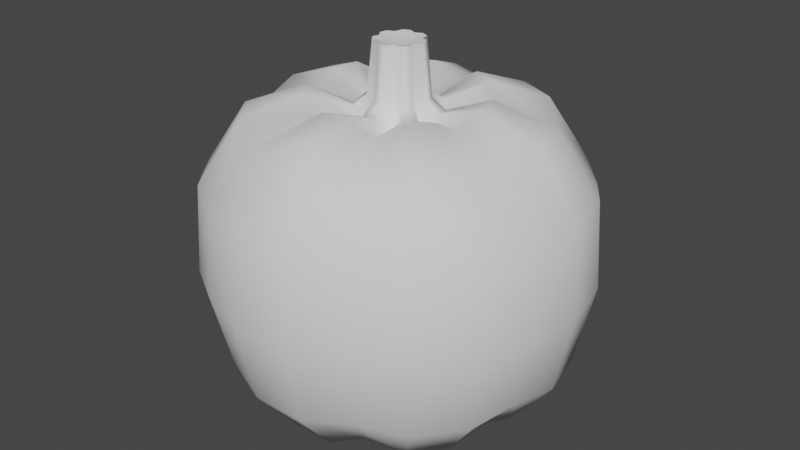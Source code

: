 # Source: pumpkin.blend  (saved by Blender 3.2.14; exported with 4.5.12 LTS)
import bpy
from mathutils import Matrix  # noqa: F401  (used for matrix-valued properties, if any)

bpy.ops.wm.read_factory_settings(use_empty=True)
scene = bpy.context.scene
scene.name = 'Scene'

# ---- collections
col_collection = bpy.data.collections.new('Collection'); scene.collection.children.link(col_collection)

# ---- world
world_world = bpy.data.worlds.new('World'); scene.world = world_world
world_world.use_nodes = True; world_world.node_tree.nodes.clear()
_N = world_world.node_tree.nodes; _L = world_world.node_tree.links
n0 = _N.new('ShaderNodeOutputWorld'); n0.name = 'World Output'; n0.location = (300, 300)
n1 = _N.new('ShaderNodeBackground'); n1.name = 'Background'; n1.location = (10, 300)
n1.inputs[0].default_value = (0.05088, 0.05088, 0.05088, 1.0)
_L.new(n1.outputs[0], n0.inputs[0])
n0.is_active_output = True
world_world.color = (0.05088, 0.05088, 0.05088)
world_world.use_sun_shadow = False
world_world.sun_shadow_jitter_overblur = 0.0

# ---- meshes
me_cylinder = bpy.data.meshes.new('Cylinder')
me_cylinder.from_pydata([(-3.429e-09, 0.6962, 0.1526), (-3.444e-09, 0.7797, 1.559), (0.5443, 0.4341, 0.1526), (0.6096, 0.4861, 1.559), (0.6788, -0.1549, 0.1526), (0.7601, -0.1735, 1.559), (0.3021, -0.6273, 0.1526), (0.3383, -0.7025, 1.559), (-0.3021, -0.6273, 0.1526), (-0.3383, -0.7025, 1.559), (-0.6788, -0.1549, 0.1526), (-0.7601, -0.1735, 1.559), (-0.5443, 0.4341, 0.1526), (-0.6096, 0.4861, 1.559), (-3.563e-09, 0.9264, 0.4091), (0.7243, 0.5776, 0.4091), (0.9032, -0.2061, 0.4091), (0.402, -0.8347, 0.4091), (-0.402, -0.8347, 0.4091), (-0.9032, -0.2061, 0.4091), (-0.7243, 0.5776, 0.4091), (-5.864e-11, 0.9961, 1.247), (0.7788, 0.6211, 1.247), (0.9711, -0.2217, 1.247), (0.4322, -0.8975, 1.247), (-0.4322, -0.8975, 1.247), (-0.9711, -0.2217, 1.247), (-0.7788, 0.6211, 1.247), (-6.987e-09, 0.1681, 1.562), (0.1314, 0.1048, 1.562), (0.1639, -0.03741, 1.562), (0.07294, -0.1515, 1.562), (-0.07294, -0.1515, 1.562), (-0.1639, -0.03741, 1.562), (-0.1314, 0.1048, 1.562), (-1.04e-08, 0.1624, 0.1293), (0.127, 0.1012, 0.1293), (0.1583, -0.03613, 0.1293), (0.07045, -0.1463, 0.1293), (-0.07045, -0.1463, 0.1293), (-0.1583, -0.03613, 0.1293), (-0.127, 0.1012, 0.1293), (0.8016, 0.6393, 0.8133), (0.9996, -0.2282, 0.8133), (0.4449, -0.9238, 0.8133), (-0.4449, -0.9238, 0.8133), (-0.9996, -0.2282, 0.8133), (-0.8016, 0.6393, 0.8133), (-9.557e-10, 1.025, 0.8133), (0.3638, 0.2901, 1.671), (0.4537, -0.1035, 1.671), (-0.2019, -0.4192, 1.671), (-0.4537, -0.1035, 1.671), (-4.601e-09, 0.4653, 1.671), (0.2019, -0.4192, 1.671), (-0.3638, 0.2901, 1.671), (-0.3462, 0.276, 0.09024), (-0.4316, -0.09852, 0.09024), (-0.1921, -0.3989, 0.09024), (0.1921, -0.3989, 0.09024), (-6.741e-09, 0.4427, 0.09024), (0.4316, -0.09852, 0.09024), (0.3462, 0.276, 0.09024), (0.2012, 0.6751, 0.07683), (0.4024, 0.5782, 0.07683), (0.4506, 0.6476, 1.625), (0.2253, 0.7561, 1.625), (0.2677, 0.8983, 0.3613), (0.5354, 0.7694, 0.3613), (0.2879, 0.9659, 1.29), (0.5757, 0.8273, 1.29), (0.1334, 0.1917, 1.662), (0.06671, 0.2238, 1.662), (0.04692, 0.1575, 0.05101), (0.09385, 0.1349, 0.05101), (0.2963, 0.9943, 0.8095), (0.5926, 0.8516, 0.8095), (0.1345, 0.4512, 1.742), (0.2689, 0.3865, 1.742), (0.2559, 0.3677, 2.328e-09), (0.1279, 0.4293, 2.328e-09), (-0.4024, 0.5782, 0.07683), (-0.2012, 0.6751, 0.07683), (-0.2253, 0.7561, 1.625), (-0.4506, 0.6476, 1.625), (-0.5354, 0.7694, 0.3613), (-0.2677, 0.8983, 0.3613), (-0.5757, 0.8273, 1.29), (-0.2879, 0.9659, 1.29), (-0.06671, 0.2238, 1.662), (-0.1334, 0.1917, 1.662), (-0.09385, 0.1349, 0.05101), (-0.04692, 0.1575, 0.05101), (-0.5926, 0.8516, 0.8095), (-0.2963, 0.9943, 0.8095), (-0.2689, 0.3865, 1.742), (-0.1345, 0.4512, 1.742), (-0.1279, 0.4293, 2.328e-09), (-0.2559, 0.3677, 2.328e-09), (0.6533, 0.2636, 0.07683), (0.703, 0.04592, 0.07683), (0.7872, 0.05143, 1.625), (0.7316, 0.2952, 1.625), (0.8693, 0.3508, 0.3613), (0.9354, 0.0611, 0.3613), (0.9347, 0.3772, 1.29), (1.006, 0.0657, 1.29), (0.2331, 0.01523, 1.662), (0.2166, 0.08741, 1.662), (0.1524, 0.06149, 0.05101), (0.164, 0.01071, 0.05101), (0.9621, 0.3883, 0.8095), (1.035, 0.06763, 0.8095), (0.4366, 0.1762, 1.742), (0.4698, 0.03069, 1.742), (0.447, 0.0292, 2.328e-09), (0.4154, 0.1677, 2.328e-09), (0.1117, -0.6956, 0.07683), (-0.1117, -0.6956, 0.07683), (-0.125, -0.7789, 1.625), (0.125, -0.7789, 1.625), (0.1486, -0.9255, 0.3613), (-0.1486, -0.9255, 0.3613), (0.1597, -0.9952, 1.29), (-0.1597, -0.9952, 1.29), (-0.03702, -0.2306, 1.662), (0.03702, -0.2306, 1.662), (0.02604, -0.1622, 0.05101), (-0.02604, -0.1622, 0.05101), (0.1644, -1.024, 0.8095), (-0.1644, -1.024, 0.8095), (0.07462, -0.4649, 1.742), (-0.07462, -0.4649, 1.742), (-0.071, -0.4423, 2.328e-09), (0.071, -0.4423, 2.328e-09), (0.6134, -0.3464, 0.07683), (0.4742, -0.521, 0.07683), (0.531, -0.5834, 1.625), (0.687, -0.3879, 1.625), (0.8162, -0.4609, 0.3613), (0.631, -0.6932, 0.3613), (0.8776, -0.4956, 1.29), (0.6784, -0.7454, 1.29), (0.1572, -0.1727, 1.662), (0.2034, -0.1148, 1.662), (0.1431, -0.08078, 0.05101), (0.1106, -0.1215, 0.05101), (0.9034, -0.5101, 0.8095), (0.6983, -0.7672, 0.8095), (0.41, -0.2315, 1.742), (0.3169, -0.3482, 1.742), (0.3016, -0.3313, 2.328e-09), (0.3901, -0.2203, 2.328e-09), (-0.4742, -0.521, 0.07683), (-0.6134, -0.3464, 0.07683), (-0.687, -0.3879, 1.625), (-0.531, -0.5834, 1.625), (-0.631, -0.6932, 0.3613), (-0.8162, -0.4609, 0.3613), (-0.6784, -0.7454, 1.29), (-0.8776, -0.4956, 1.29), (-0.2034, -0.1148, 1.662), (-0.1572, -0.1727, 1.662), (-0.1106, -0.1215, 0.05101), (-0.1431, -0.08078, 0.05101), (-0.6983, -0.7672, 0.8095), (-0.9034, -0.5101, 0.8095), (-0.3169, -0.3482, 1.742), (-0.41, -0.2315, 1.742), (-0.3901, -0.2203, 2.328e-09), (-0.3016, -0.3313, 2.328e-09), (-0.703, 0.04592, 0.07683), (-0.6533, 0.2636, 0.07683), (-0.7316, 0.2952, 1.625), (-0.7872, 0.05143, 1.625), (-0.9354, 0.0611, 0.3613), (-0.8693, 0.3508, 0.3613), (-1.006, 0.0657, 1.29), (-0.9347, 0.3772, 1.29), (-0.2166, 0.08741, 1.662), (-0.2331, 0.01523, 1.662), (-0.164, 0.01071, 0.05101), (-0.1524, 0.06149, 0.05101), (-1.035, 0.06763, 0.8095), (-0.9621, 0.3883, 0.8095), (-0.4698, 0.03069, 1.742), (-0.4366, 0.1762, 1.742), (-0.4154, 0.1677, 2.328e-09), (-0.447, 0.0292, 2.328e-09), (-8.948e-09, 0.132, 1.669), (0.1032, 0.08233, 1.669), (0.1287, -0.02938, 1.669), (0.05729, -0.119, 1.669), (-0.05729, -0.119, 1.669), (-0.1287, -0.02938, 1.669), (-0.1032, 0.08233, 1.669), (0.09295, 0.1336, 1.721), (0.04648, 0.156, 1.721), (-0.04648, 0.156, 1.721), (-0.09295, 0.1336, 1.721), (0.1624, 0.01061, 1.721), (0.1509, 0.0609, 1.721), (-0.02579, -0.1607, 1.721), (0.02579, -0.1607, 1.721), (0.1095, -0.1203, 1.721), (0.1417, -0.08002, 1.721), (-0.1417, -0.08002, 1.721), (-0.1095, -0.1203, 1.721), (-0.1509, 0.0609, 1.721), (-0.1624, 0.01061, 1.721), (-1.007e-08, 0.1092, 2.0), (0.08538, 0.06809, 2.0), (0.1065, -0.0243, 2.0), (0.04738, -0.09839, 2.0), (-0.04738, -0.09839, 2.0), (-0.1065, -0.0243, 2.0), (-0.08538, 0.06809, 2.0), (0.07688, 0.1105, 2.0), (0.03844, 0.129, 2.0), (-0.03844, 0.129, 2.0), (-0.07688, 0.1105, 2.0), (0.1343, 0.008774, 2.0), (0.1248, 0.05037, 2.0), (-0.02133, -0.1329, 2.0), (0.02133, -0.1329, 2.0), (0.0906, -0.09954, 2.0), (0.1172, -0.06618, 2.0), (-0.1172, -0.06618, 2.0), (-0.0906, -0.09954, 2.0), (-0.1248, 0.05037, 2.0), (-0.1343, 0.008774, 2.0), (-1.411e-08, -4.389e-08, 1.969), (-0.1253, 0.008183, 2.328e-09), (-0.1093, -0.06172, 2.328e-09), (-0.0845, -0.09283, 2.328e-09), (0.0845, -0.09283, 2.328e-09), (0.1093, -0.06172, 2.328e-09), (-0.0199, -0.1239, 2.328e-09), (0.0199, -0.1239, 2.328e-09), (0.1253, 0.008183, 2.328e-09), (0.1164, 0.04698, 2.328e-09), (-0.03585, 0.1203, 2.328e-09), (-0.0717, 0.103, 2.328e-09), (0.0717, 0.103, 2.328e-09), (0.03585, 0.1203, 2.328e-09), (-0.08455, 0.06743, 2.328e-09), (-0.1054, -0.02406, 2.328e-09), (-0.04692, -0.09743, 2.328e-09), (0.04692, -0.09743, 2.328e-09), (0.1054, -0.02406, 2.328e-09), (0.08455, 0.06743, 2.328e-09), (-1.265e-08, 0.1081, 2.328e-09), (-0.1164, 0.04698, 2.328e-09), (-1.714e-08, -3.335e-08, 2.328e-09)], [], [(70, 65, 3, 22), (106, 101, 5, 23), (142, 137, 7, 24), (124, 119, 9, 25), (160, 155, 11, 26), (113, 49, 29, 108), (178, 173, 13, 27), (88, 83, 1, 21), (187, 56, 41, 182), (82, 86, 14, 0), (172, 176, 20, 12), (154, 158, 19, 10), (118, 122, 18, 8), (136, 140, 17, 6), (100, 104, 16, 4), (64, 68, 15, 2), (94, 88, 21, 48), (184, 178, 27, 47), (166, 160, 26, 46), (130, 124, 25, 45), (148, 142, 24, 44), (112, 106, 23, 43), (76, 70, 22, 42), (0, 63, 80, 60), (167, 51, 32, 162), (77, 53, 28, 72), (149, 50, 30, 144), (185, 52, 33, 180), (131, 54, 31, 126), (95, 55, 34, 90), (63, 64, 79, 80), (133, 58, 39, 128), (97, 60, 35, 92), (115, 61, 37, 110), (169, 57, 40, 164), (79, 62, 36, 74), (151, 59, 38, 146), (68, 76, 42, 15), (104, 112, 43, 16), (140, 148, 44, 17), (122, 130, 45, 18), (158, 166, 46, 19), (176, 184, 47, 20), (86, 94, 48, 14), (84, 13, 55, 95), (120, 7, 54, 131), (174, 11, 52, 185), (138, 5, 50, 149), (66, 1, 53, 77), (156, 9, 51, 167), (102, 3, 49, 113), (136, 6, 59, 151), (64, 2, 62, 79), (154, 10, 57, 169), (100, 4, 61, 115), (82, 0, 60, 97), (118, 8, 58, 133), (172, 12, 56, 187), (3, 65, 78, 49), (65, 66, 77, 78), (14, 48, 75, 67), (67, 75, 76, 68), (60, 80, 73, 35), (80, 79, 74, 73), (49, 78, 71, 29), (78, 77, 72, 71), (48, 21, 69, 75), (75, 69, 70, 76), (0, 14, 67, 63), (63, 67, 68, 64), (21, 1, 66, 69), (69, 66, 65, 70), (12, 81, 98, 56), (81, 82, 97, 98), (1, 83, 96, 53), (83, 84, 95, 96), (20, 47, 93, 85), (85, 93, 94, 86), (56, 98, 91, 41), (98, 97, 92, 91), (53, 96, 89, 28), (96, 95, 90, 89), (47, 27, 87, 93), (93, 87, 88, 94), (12, 20, 85, 81), (81, 85, 86, 82), (27, 13, 84, 87), (87, 84, 83, 88), (2, 99, 116, 62), (99, 100, 115, 116), (5, 101, 114, 50), (101, 102, 113, 114), (15, 42, 111, 103), (103, 111, 112, 104), (62, 116, 109, 36), (116, 115, 110, 109), (42, 22, 105, 111), (111, 105, 106, 112), (2, 15, 103, 99), (99, 103, 104, 100), (50, 114, 107, 30), (114, 113, 108, 107), (22, 3, 102, 105), (105, 102, 101, 106), (6, 117, 134, 59), (117, 118, 133, 134), (9, 119, 132, 51), (119, 120, 131, 132), (17, 44, 129, 121), (121, 129, 130, 122), (59, 134, 127, 38), (134, 133, 128, 127), (51, 132, 125, 32), (132, 131, 126, 125), (44, 24, 123, 129), (129, 123, 124, 130), (6, 17, 121, 117), (117, 121, 122, 118), (24, 7, 120, 123), (123, 120, 119, 124), (4, 135, 152, 61), (135, 136, 151, 152), (7, 137, 150, 54), (137, 138, 149, 150), (16, 43, 147, 139), (139, 147, 148, 140), (61, 152, 145, 37), (152, 151, 146, 145), (54, 150, 143, 31), (150, 149, 144, 143), (43, 23, 141, 147), (147, 141, 142, 148), (4, 16, 139, 135), (135, 139, 140, 136), (23, 5, 138, 141), (141, 138, 137, 142), (8, 153, 170, 58), (153, 154, 169, 170), (11, 155, 168, 52), (155, 156, 167, 168), (18, 45, 165, 157), (157, 165, 166, 158), (58, 170, 163, 39), (170, 169, 164, 163), (52, 168, 161, 33), (168, 167, 162, 161), (45, 25, 159, 165), (165, 159, 160, 166), (8, 18, 157, 153), (153, 157, 158, 154), (25, 9, 156, 159), (159, 156, 155, 160), (10, 171, 188, 57), (171, 172, 187, 188), (13, 173, 186, 55), (173, 174, 185, 186), (19, 46, 183, 175), (175, 183, 184, 176), (55, 186, 179, 34), (186, 185, 180, 179), (46, 26, 177, 183), (183, 177, 178, 184), (10, 19, 175, 171), (171, 175, 176, 172), (57, 188, 181, 40), (188, 187, 182, 181), (26, 11, 174, 177), (177, 174, 173, 178), (179, 180, 209, 208), (144, 30, 191, 205), (89, 90, 199, 198), (32, 125, 202, 193), (126, 31, 192, 203), (125, 126, 203, 202), (33, 161, 206, 194), (162, 32, 193, 207), (29, 71, 196, 190), (161, 162, 207, 206), (180, 33, 194, 209), (71, 72, 197, 196), (30, 107, 200, 191), (90, 34, 195, 199), (107, 108, 201, 200), (31, 143, 204, 192), (72, 28, 189, 197), (143, 144, 205, 204), (34, 179, 208, 195), (108, 29, 190, 201), (28, 89, 198, 189), (194, 206, 227, 215), (198, 199, 220, 219), (203, 192, 213, 224), (206, 207, 228, 227), (191, 200, 221, 212), (207, 193, 214, 228), (195, 208, 229, 216), (200, 201, 222, 221), (209, 194, 215, 230), (208, 209, 230, 229), (193, 202, 223, 214), (199, 195, 216, 220), (202, 203, 224, 223), (190, 196, 217, 211), (197, 189, 210, 218), (192, 204, 225, 213), (196, 197, 218, 217), (201, 190, 211, 222), (204, 205, 226, 225), (189, 198, 219, 210), (205, 191, 212, 226), (216, 229, 231), (221, 222, 231), (230, 215, 231), (229, 230, 231), (214, 223, 231), (220, 216, 231), (223, 224, 231), (211, 217, 231), (218, 210, 231), (213, 225, 231), (217, 218, 231), (222, 211, 231), (225, 226, 231), (210, 219, 231), (226, 212, 231), (215, 227, 231), (219, 220, 231), (224, 213, 231), (227, 228, 231), (212, 221, 231), (228, 214, 231), (74, 36, 250, 243), (163, 164, 233, 234), (73, 74, 243, 244), (36, 109, 240, 250), (110, 37, 249, 239), (109, 110, 239, 240), (146, 38, 248, 235), (37, 145, 236, 249), (128, 39, 247, 237), (145, 146, 235, 236), (40, 181, 232, 246), (41, 91, 242, 245), (164, 40, 246, 233), (181, 182, 252, 232), (91, 92, 241, 242), (182, 41, 245, 252), (38, 127, 238, 248), (92, 35, 251, 241), (127, 128, 237, 238), (39, 163, 234, 247), (35, 73, 244, 251), (247, 234, 253), (237, 247, 253), (245, 242, 253), (236, 235, 253), (235, 248, 253), (244, 243, 253), (249, 236, 253), (239, 249, 253), (251, 244, 253), (238, 237, 253), (243, 250, 253), (248, 238, 253), (232, 252, 253), (241, 251, 253), (240, 239, 253), (246, 232, 253), (252, 245, 253), (250, 240, 253), (234, 233, 253), (233, 246, 253), (242, 241, 253)])
me_cylinder.polygons.foreach_set('use_smooth', [True] * 273)
_k = set([(210, 218), (210, 219), (211, 217), (211, 222), (212, 221), (212, 226), (213, 224), (213, 225), (214, 223), (214, 228), (215, 227), (215, 230), (216, 220), (216, 229), (217, 218), (219, 220), (221, 222), (223, 224), (225, 226), (227, 228), (229, 230), (232, 246), (232, 252), (233, 234), (233, 246), (234, 247), (235, 236), (235, 248), (236, 249), (237, 238), (237, 247), (238, 248), (239, 240), (239, 249), (240, 250), (241, 242), (241, 251), (242, 245), (243, 244), (243, 250), (244, 251), (245, 252)])
me_cylinder.attributes.new('sharp_edge', 'BOOLEAN', 'EDGE').data.foreach_set('value', [ (min(e.vertices), max(e.vertices)) in _k for e in me_cylinder.edges])
_uv = me_cylinder.uv_layers.new(name='UVMap')
_uv.uv.foreach_set('vector', [0.125, 0.6875, 0.125, 0.625, 0.1875, 0.625, 0.1875, 0.6875, 0.125, 0.6875, 0.125, 0.625, 0.1875, 0.625, 0.1875, 0.6875, 0.125, 0.6875, 0.125, 0.625, 0.1875, 0.625, 0.1875, 0.6875, 0.125, 0.6875, 0.125, 0.625, 0.1875, 0.625, 0.1875, 0.6875, 0.125, 0.6875, 0.125, 0.625, 0.1875, 0.625, 0.1875, 0.6875, 0.0625, 0.5625, 1.024e-08, 0.5625, -1.211e-08, 0.5, 0.0625, 0.5, 0.125, 0.6875, 0.125, 0.625, 0.1875, 0.625, 0.1875, 0.6875, 0.125, 0.6875, 0.125, 0.625, 0.1875, 0.625, 0.1875, 0.6875, 0.125, 0.9375, 0.1875, 0.9375, 0.1875, 1.0, 0.125, 1.0, 0.125, 0.8752, 0.125, 0.8125, 0.1875, 0.8125, 0.1875, 0.8752, 0.125, 0.8752, 0.125, 0.8125, 0.1875, 0.8125, 0.1875, 0.8752, 0.125, 0.8752, 0.125, 0.8125, 0.1875, 0.8125, 0.1875, 0.8752, 0.125, 0.8752, 0.125, 0.8125, 0.1875, 0.8125, 0.1875, 0.8752, 0.125, 0.8752, 0.125, 0.8125, 0.1875, 0.8125, 0.1875, 0.8752, 0.125, 0.8752, 0.125, 0.8125, 0.1875, 0.8125, 0.1875, 0.8752, 0.125, 0.8752, 0.125, 0.8125, 0.1875, 0.8125, 0.1875, 0.8752, 0.125, 0.75, 0.125, 0.6875, 0.1875, 0.6875, 0.1875, 0.75, 0.125, 0.75, 0.125, 0.6875, 0.1875, 0.6875, 0.1875, 0.75, 0.125, 0.75, 0.125, 0.6875, 0.1875, 0.6875, 0.1875, 0.75, 0.125, 0.75, 0.125, 0.6875, 0.1875, 0.6875, 0.1875, 0.75, 0.125, 0.75, 0.125, 0.6875, 0.1875, 0.6875, 0.1875, 0.75, 0.125, 0.75, 0.125, 0.6875, 0.1875, 0.6875, 0.1875, 0.75, 0.125, 0.75, 0.125, 0.6875, 0.1875, 0.6875, 0.1875, 0.75, -4.657e-09, 0.8752, 0.0625, 0.8752, 0.0625, 0.9375, -4.657e-09, 0.9375, 0.0625, 0.5625, 1.024e-08, 0.5625, -1.211e-08, 0.5, 0.0625, 0.5, 0.0625, 0.5625, 1.024e-08, 0.5625, -1.211e-08, 0.5, 0.0625, 0.5, 0.0625, 0.5625, 1.024e-08, 0.5625, -1.211e-08, 0.5, 0.0625, 0.5, 0.0625, 0.5625, 1.024e-08, 0.5625, -1.211e-08, 0.5, 0.0625, 0.5, 0.0625, 0.5625, 1.024e-08, 0.5625, -1.211e-08, 0.5, 0.0625, 0.5, 0.0625, 0.5625, 1.024e-08, 0.5625, -1.211e-08, 0.5, 0.0625, 0.5, 0.0625, 0.8752, 0.125, 0.8752, 0.125, 0.9375, 0.0625, 0.9375, 0.125, 0.9375, 0.1875, 0.9375, 0.1875, 1.0, 0.125, 1.0, 0.125, 0.9375, 0.1875, 0.9375, 0.1875, 1.0, 0.125, 1.0, 0.125, 0.9375, 0.1875, 0.9375, 0.1875, 1.0, 0.125, 1.0, 0.125, 0.9375, 0.1875, 0.9375, 0.1875, 1.0, 0.125, 1.0, 0.125, 0.9375, 0.1875, 0.9375, 0.1875, 1.0, 0.125, 1.0, 0.125, 0.9375, 0.1875, 0.9375, 0.1875, 1.0, 0.125, 1.0, 0.125, 0.8125, 0.125, 0.75, 0.1875, 0.75, 0.1875, 0.8125, 0.125, 0.8125, 0.125, 0.75, 0.1875, 0.75, 0.1875, 0.8125, 0.125, 0.8125, 0.125, 0.75, 0.1875, 0.75, 0.1875, 0.8125, 0.125, 0.8125, 0.125, 0.75, 0.1875, 0.75, 0.1875, 0.8125, 0.125, 0.8125, 0.125, 0.75, 0.1875, 0.75, 0.1875, 0.8125, 0.125, 0.8125, 0.125, 0.75, 0.1875, 0.75, 0.1875, 0.8125, 0.125, 0.8125, 0.125, 0.75, 0.1875, 0.75, 0.1875, 0.8125, 0.0625, 0.625, -4.657e-09, 0.625, 1.024e-08, 0.5625, 0.0625, 0.5625, 0.0625, 0.625, -4.657e-09, 0.625, 1.024e-08, 0.5625, 0.0625, 0.5625, 0.0625, 0.625, -4.657e-09, 0.625, 1.024e-08, 0.5625, 0.0625, 0.5625, 0.0625, 0.625, -4.657e-09, 0.625, 1.024e-08, 0.5625, 0.0625, 0.5625, 0.0625, 0.625, -4.657e-09, 0.625, 1.024e-08, 0.5625, 0.0625, 0.5625, 0.0625, 0.625, -4.657e-09, 0.625, 1.024e-08, 0.5625, 0.0625, 0.5625, 0.0625, 0.625, -4.657e-09, 0.625, 1.024e-08, 0.5625, 0.0625, 0.5625, 0.125, 0.8752, 0.1875, 0.8752, 0.1875, 0.9375, 0.125, 0.9375, 0.125, 0.8752, 0.1875, 0.8752, 0.1875, 0.9375, 0.125, 0.9375, 0.125, 0.8752, 0.1875, 0.8752, 0.1875, 0.9375, 0.125, 0.9375, 0.125, 0.8752, 0.1875, 0.8752, 0.1875, 0.9375, 0.125, 0.9375, 0.125, 0.8752, 0.1875, 0.8752, 0.1875, 0.9375, 0.125, 0.9375, 0.125, 0.8752, 0.1875, 0.8752, 0.1875, 0.9375, 0.125, 0.9375, 0.125, 0.8752, 0.1875, 0.8752, 0.1875, 0.9375, 0.125, 0.9375, 0.1875, 0.625, 0.125, 0.625, 0.125, 0.5625, 0.1875, 0.5625, 0.125, 0.625, 0.0625, 0.625, 0.0625, 0.5625, 0.125, 0.5625, -4.657e-09, 0.8125, -4.657e-09, 0.75, 0.0625, 0.75, 0.0625, 0.8125, 0.0625, 0.8125, 0.0625, 0.75, 0.125, 0.75, 0.125, 0.8125, -4.657e-09, 0.9375, 0.0625, 0.9375, 0.0625, 1.0, 0.0, 1.0, 0.0625, 0.9375, 0.125, 0.9375, 0.125, 1.0, 0.0625, 1.0, 0.1875, 0.5625, 0.125, 0.5625, 0.125, 0.5, 0.1875, 0.5, 0.125, 0.5625, 0.0625, 0.5625, 0.0625, 0.5, 0.125, 0.5, -4.657e-09, 0.75, 1.024e-08, 0.6875, 0.0625, 0.6875, 0.0625, 0.75, 0.0625, 0.75, 0.0625, 0.6875, 0.125, 0.6875, 0.125, 0.75, -4.657e-09, 0.8752, -4.657e-09, 0.8125, 0.0625, 0.8125, 0.0625, 0.8752, 0.0625, 0.8752, 0.0625, 0.8125, 0.125, 0.8125, 0.125, 0.8752, 1.024e-08, 0.6875, -4.657e-09, 0.625, 0.0625, 0.625, 0.0625, 0.6875, 0.0625, 0.6875, 0.0625, 0.625, 0.125, 0.625, 0.125, 0.6875, -4.657e-09, 0.8752, 0.0625, 0.8752, 0.0625, 0.9375, -4.657e-09, 0.9375, 0.0625, 0.8752, 0.125, 0.8752, 0.125, 0.9375, 0.0625, 0.9375, 0.1875, 0.625, 0.125, 0.625, 0.125, 0.5625, 0.1875, 0.5625, 0.125, 0.625, 0.0625, 0.625, 0.0625, 0.5625, 0.125, 0.5625, -4.657e-09, 0.8125, -4.657e-09, 0.75, 0.0625, 0.75, 0.0625, 0.8125, 0.0625, 0.8125, 0.0625, 0.75, 0.125, 0.75, 0.125, 0.8125, -4.657e-09, 0.9375, 0.0625, 0.9375, 0.0625, 1.0, 0.0, 1.0, 0.0625, 0.9375, 0.125, 0.9375, 0.125, 1.0, 0.0625, 1.0, 0.1875, 0.5625, 0.125, 0.5625, 0.125, 0.5, 0.1875, 0.5, 0.125, 0.5625, 0.0625, 0.5625, 0.0625, 0.5, 0.125, 0.5, -4.657e-09, 0.75, 1.024e-08, 0.6875, 0.0625, 0.6875, 0.0625, 0.75, 0.0625, 0.75, 0.0625, 0.6875, 0.125, 0.6875, 0.125, 0.75, -4.657e-09, 0.8752, -4.657e-09, 0.8125, 0.0625, 0.8125, 0.0625, 0.8752, 0.0625, 0.8752, 0.0625, 0.8125, 0.125, 0.8125, 0.125, 0.8752, 1.024e-08, 0.6875, -4.657e-09, 0.625, 0.0625, 0.625, 0.0625, 0.6875, 0.0625, 0.6875, 0.0625, 0.625, 0.125, 0.625, 0.125, 0.6875, -4.657e-09, 0.8752, 0.0625, 0.8752, 0.0625, 0.9375, -4.657e-09, 0.9375, 0.0625, 0.8752, 0.125, 0.8752, 0.125, 0.9375, 0.0625, 0.9375, 0.1875, 0.625, 0.125, 0.625, 0.125, 0.5625, 0.1875, 0.5625, 0.125, 0.625, 0.0625, 0.625, 0.0625, 0.5625, 0.125, 0.5625, -4.657e-09, 0.8125, -4.657e-09, 0.75, 0.0625, 0.75, 0.0625, 0.8125, 0.0625, 0.8125, 0.0625, 0.75, 0.125, 0.75, 0.125, 0.8125, -4.657e-09, 0.9375, 0.0625, 0.9375, 0.0625, 1.0, 0.0, 1.0, 0.0625, 0.9375, 0.125, 0.9375, 0.125, 1.0, 0.0625, 1.0, -4.657e-09, 0.75, 1.024e-08, 0.6875, 0.0625, 0.6875, 0.0625, 0.75, 0.0625, 0.75, 0.0625, 0.6875, 0.125, 0.6875, 0.125, 0.75, -4.657e-09, 0.8752, -4.657e-09, 0.8125, 0.0625, 0.8125, 0.0625, 0.8752, 0.0625, 0.8752, 0.0625, 0.8125, 0.125, 0.8125, 0.125, 0.8752, 0.1875, 0.5625, 0.125, 0.5625, 0.125, 0.5, 0.1875, 0.5, 0.125, 0.5625, 0.0625, 0.5625, 0.0625, 0.5, 0.125, 0.5, 1.024e-08, 0.6875, -4.657e-09, 0.625, 0.0625, 0.625, 0.0625, 0.6875, 0.0625, 0.6875, 0.0625, 0.625, 0.125, 0.625, 0.125, 0.6875, -4.657e-09, 0.8752, 0.0625, 0.8752, 0.0625, 0.9375, -4.657e-09, 0.9375, 0.0625, 0.8752, 0.125, 0.8752, 0.125, 0.9375, 0.0625, 0.9375, 0.1875, 0.625, 0.125, 0.625, 0.125, 0.5625, 0.1875, 0.5625, 0.125, 0.625, 0.0625, 0.625, 0.0625, 0.5625, 0.125, 0.5625, -4.657e-09, 0.8125, -4.657e-09, 0.75, 0.0625, 0.75, 0.0625, 0.8125, 0.0625, 0.8125, 0.0625, 0.75, 0.125, 0.75, 0.125, 0.8125, -4.657e-09, 0.9375, 0.0625, 0.9375, 0.0625, 1.0, 0.0, 1.0, 0.0625, 0.9375, 0.125, 0.9375, 0.125, 1.0, 0.0625, 1.0, 0.1875, 0.5625, 0.125, 0.5625, 0.125, 0.5, 0.1875, 0.5, 0.125, 0.5625, 0.0625, 0.5625, 0.0625, 0.5, 0.125, 0.5, -4.657e-09, 0.75, 1.024e-08, 0.6875, 0.0625, 0.6875, 0.0625, 0.75, 0.0625, 0.75, 0.0625, 0.6875, 0.125, 0.6875, 0.125, 0.75, -4.657e-09, 0.8752, -4.657e-09, 0.8125, 0.0625, 0.8125, 0.0625, 0.8752, 0.0625, 0.8752, 0.0625, 0.8125, 0.125, 0.8125, 0.125, 0.8752, 1.024e-08, 0.6875, -4.657e-09, 0.625, 0.0625, 0.625, 0.0625, 0.6875, 0.0625, 0.6875, 0.0625, 0.625, 0.125, 0.625, 0.125, 0.6875, -4.657e-09, 0.8752, 0.0625, 0.8752, 0.0625, 0.9375, -4.657e-09, 0.9375, 0.0625, 0.8752, 0.125, 0.8752, 0.125, 0.9375, 0.0625, 0.9375, 0.1875, 0.625, 0.125, 0.625, 0.125, 0.5625, 0.1875, 0.5625, 0.125, 0.625, 0.0625, 0.625, 0.0625, 0.5625, 0.125, 0.5625, -4.657e-09, 0.8125, -4.657e-09, 0.75, 0.0625, 0.75, 0.0625, 0.8125, 0.0625, 0.8125, 0.0625, 0.75, 0.125, 0.75, 0.125, 0.8125, -4.657e-09, 0.9375, 0.0625, 0.9375, 0.0625, 1.0, 0.0, 1.0, 0.0625, 0.9375, 0.125, 0.9375, 0.125, 1.0, 0.0625, 1.0, 0.1875, 0.5625, 0.125, 0.5625, 0.125, 0.5, 0.1875, 0.5, 0.125, 0.5625, 0.0625, 0.5625, 0.0625, 0.5, 0.125, 0.5, -4.657e-09, 0.75, 1.024e-08, 0.6875, 0.0625, 0.6875, 0.0625, 0.75, 0.0625, 0.75, 0.0625, 0.6875, 0.125, 0.6875, 0.125, 0.75, -4.657e-09, 0.8752, -4.657e-09, 0.8125, 0.0625, 0.8125, 0.0625, 0.8752, 0.0625, 0.8752, 0.0625, 0.8125, 0.125, 0.8125, 0.125, 0.8752, 1.024e-08, 0.6875, -4.657e-09, 0.625, 0.0625, 0.625, 0.0625, 0.6875, 0.0625, 0.6875, 0.0625, 0.625, 0.125, 0.625, 0.125, 0.6875, -4.657e-09, 0.8752, 0.0625, 0.8752, 0.0625, 0.9375, -4.657e-09, 0.9375, 0.0625, 0.8752, 0.125, 0.8752, 0.125, 0.9375, 0.0625, 0.9375, 0.1875, 0.625, 0.125, 0.625, 0.125, 0.5625, 0.1875, 0.5625, 0.125, 0.625, 0.0625, 0.625, 0.0625, 0.5625, 0.125, 0.5625, -4.657e-09, 0.8125, -4.657e-09, 0.75, 0.0625, 0.75, 0.0625, 0.8125, 0.0625, 0.8125, 0.0625, 0.75, 0.125, 0.75, 0.125, 0.8125, -4.657e-09, 0.9375, 0.0625, 0.9375, 0.0625, 1.0, 0.0, 1.0, 0.0625, 0.9375, 0.125, 0.9375, 0.125, 1.0, 0.0625, 1.0, 0.1875, 0.5625, 0.125, 0.5625, 0.125, 0.5, 0.1875, 0.5, 0.125, 0.5625, 0.0625, 0.5625, 0.0625, 0.5, 0.125, 0.5, -4.657e-09, 0.75, 1.024e-08, 0.6875, 0.0625, 0.6875, 0.0625, 0.75, 0.0625, 0.75, 0.0625, 0.6875, 0.125, 0.6875, 0.125, 0.75, -4.657e-09, 0.8752, -4.657e-09, 0.8125, 0.0625, 0.8125, 0.0625, 0.8752, 0.0625, 0.8752, 0.0625, 0.8125, 0.125, 0.8125, 0.125, 0.8752, 1.024e-08, 0.6875, -4.657e-09, 0.625, 0.0625, 0.625, 0.0625, 0.6875, 0.0625, 0.6875, 0.0625, 0.625, 0.125, 0.625, 0.125, 0.6875, -4.657e-09, 0.8752, 0.0625, 0.8752, 0.0625, 0.9375, -4.657e-09, 0.9375, 0.0625, 0.8752, 0.125, 0.8752, 0.125, 0.9375, 0.0625, 0.9375, 0.1875, 0.625, 0.125, 0.625, 0.125, 0.5625, 0.1875, 0.5625, 0.125, 0.625, 0.0625, 0.625, 0.0625, 0.5625, 0.125, 0.5625, -4.657e-09, 0.8125, -4.657e-09, 0.75, 0.0625, 0.75, 0.0625, 0.8125, 0.0625, 0.8125, 0.0625, 0.75, 0.125, 0.75, 0.125, 0.8125, 0.1875, 0.5625, 0.125, 0.5625, 0.125, 0.5, 0.1875, 0.5, 0.125, 0.5625, 0.0625, 0.5625, 0.0625, 0.5, 0.125, 0.5, -4.657e-09, 0.75, 1.024e-08, 0.6875, 0.0625, 0.6875, 0.0625, 0.75, 0.0625, 0.75, 0.0625, 0.6875, 0.125, 0.6875, 0.125, 0.75, -4.657e-09, 0.8752, -4.657e-09, 0.8125, 0.0625, 0.8125, 0.0625, 0.8752, 0.0625, 0.8752, 0.0625, 0.8125, 0.125, 0.8125, 0.125, 0.8752, -4.657e-09, 0.9375, 0.0625, 0.9375, 0.0625, 1.0, 0.0, 1.0, 0.0625, 0.9375, 0.125, 0.9375, 0.125, 1.0, 0.0625, 1.0, 1.024e-08, 0.6875, -4.657e-09, 0.625, 0.0625, 0.625, 0.0625, 0.6875, 0.0625, 0.6875, 0.0625, 0.625, 0.125, 0.625, 0.125, 0.6875, 0.1727, 0.5728, 0.1817, 0.5728, 0.1817, 0.586, 0.1727, 0.586, 0.2669, 0.5728, 0.2754, 0.5728, 0.2754, 0.586, 0.2669, 0.586, 0.1446, 0.5728, 0.1525, 0.5728, 0.1525, 0.586, 0.1446, 0.586, 0.2276, 0.5728, 0.2364, 0.5728, 0.2364, 0.586, 0.2276, 0.586, 0.2439, 0.5728, 0.2535, 0.5728, 0.2535, 0.586, 0.2439, 0.586, 0.2364, 0.5728, 0.2439, 0.5728, 0.2439, 0.586, 0.2364, 0.586, 0.1936, 0.5728, 0.2058, 0.5728, 0.2058, 0.586, 0.1936, 0.586, 0.2162, 0.5728, 0.2276, 0.5728, 0.2276, 0.586, 0.2162, 0.586, 0.2944, 0.5728, 0.2992, 0.5728, 0.2992, 0.586, 0.2944, 0.586, 0.2058, 0.5728, 0.2162, 0.5728, 0.2162, 0.586, 0.2058, 0.586, 0.1817, 0.5728, 0.1936, 0.5728, 0.1936, 0.586, 0.1817, 0.586, 0.2992, 0.5728, 0.304, 0.5728, 0.304, 0.586, 0.2992, 0.586, 0.2754, 0.5728, 0.2811, 0.5728, 0.2811, 0.586, 0.2754, 0.586, 0.1525, 0.5728, 0.1609, 0.5728, 0.1609, 0.586, 0.1525, 0.586, 0.2811, 0.5728, 0.2866, 0.5728, 0.2866, 0.586, 0.2811, 0.586, 0.2535, 0.5728, 0.2605, 0.5728, 0.2605, 0.586, 0.2535, 0.586, 0.304, 0.5728, 0.3114, 0.5728, 0.3114, 0.586, 0.304, 0.586, 0.2605, 0.5728, 0.2669, 0.5728, 0.2669, 0.586, 0.2605, 0.586, 0.1609, 0.5728, 0.1727, 0.5728, 0.1727, 0.586, 0.1609, 0.586, 0.2866, 0.5728, 0.2944, 0.5728, 0.2944, 0.586, 0.2866, 0.586, 0.1334, 0.5728, 0.1446, 0.5728, 0.1446, 0.586, 0.1334, 0.586, 0.1936, 0.586, 0.2058, 0.586, 0.2058, 0.638, 0.1936, 0.638, 0.1446, 0.586, 0.1525, 0.586, 0.1525, 0.638, 0.1446, 0.638, 0.2439, 0.586, 0.2535, 0.586, 0.2535, 0.638, 0.2439, 0.638, 0.2058, 0.586, 0.2162, 0.586, 0.2162, 0.638, 0.2058, 0.638, 0.2754, 0.586, 0.2811, 0.586, 0.2811, 0.638, 0.2754, 0.638, 0.2162, 0.586, 0.2276, 0.586, 0.2276, 0.638, 0.2162, 0.638, 0.1609, 0.586, 0.1727, 0.586, 0.1727, 0.638, 0.1609, 0.638, 0.2811, 0.586, 0.2866, 0.586, 0.2866, 0.638, 0.2811, 0.638, 0.1817, 0.586, 0.1936, 0.586, 0.1936, 0.638, 0.1817, 0.638, 0.1727, 0.586, 0.1817, 0.586, 0.1817, 0.638, 0.1727, 0.638, 0.2276, 0.586, 0.2364, 0.586, 0.2364, 0.638, 0.2276, 0.638, 0.1525, 0.586, 0.1609, 0.586, 0.1609, 0.638, 0.1525, 0.638, 0.2364, 0.586, 0.2439, 0.586, 0.2439, 0.638, 0.2364, 0.638, 0.2944, 0.586, 0.2992, 0.586, 0.2992, 0.638, 0.2944, 0.638, 0.304, 0.586, 0.3114, 0.586, 0.3114, 0.638, 0.304, 0.638, 0.2535, 0.586, 0.2605, 0.586, 0.2605, 0.638, 0.2535, 0.638, 0.2992, 0.586, 0.304, 0.586, 0.304, 0.638, 0.2992, 0.638, 0.2866, 0.586, 0.2944, 0.586, 0.2944, 0.638, 0.2866, 0.638, 0.2605, 0.586, 0.2669, 0.586, 0.2669, 0.638, 0.2605, 0.638, 0.1334, 0.586, 0.1446, 0.586, 0.1446, 0.638, 0.1334, 0.638, 0.2669, 0.586, 0.2754, 0.586, 0.2754, 0.638, 0.2669, 0.638, 0.2976, 0.5376, 0.2946, 0.5443, 0.2861, 0.5231, 0.2876, 0.5003, 0.2946, 0.5019, 0.2861, 0.5231, 0.2876, 0.5459, 0.282, 0.5412, 0.2861, 0.5231, 0.2946, 0.5443, 0.2876, 0.5459, 0.2861, 0.5231, 0.2694, 0.5311, 0.2635, 0.5267, 0.2861, 0.5231, 0.3048, 0.5361, 0.2976, 0.5376, 0.2861, 0.5231, 0.2635, 0.5267, 0.2635, 0.5195, 0.2861, 0.5231, 0.2976, 0.5086, 0.3048, 0.5101, 0.2861, 0.5231, 0.308, 0.5166, 0.3046, 0.5231, 0.2861, 0.5231, 0.2694, 0.5151, 0.2692, 0.5077, 0.2861, 0.5231, 0.3048, 0.5101, 0.308, 0.5166, 0.2861, 0.5231, 0.2946, 0.5019, 0.2976, 0.5086, 0.2861, 0.5231, 0.2692, 0.5077, 0.2748, 0.5032, 0.2861, 0.5231, 0.3046, 0.5231, 0.308, 0.5296, 0.2861, 0.5231, 0.2748, 0.5032, 0.282, 0.505, 0.2861, 0.5231, 0.282, 0.5412, 0.2748, 0.543, 0.2861, 0.5231, 0.308, 0.5296, 0.3048, 0.5361, 0.2861, 0.5231, 0.2635, 0.5195, 0.2694, 0.5151, 0.2861, 0.5231, 0.2748, 0.543, 0.2692, 0.5385, 0.2861, 0.5231, 0.282, 0.505, 0.2876, 0.5003, 0.2861, 0.5231, 0.2692, 0.5385, 0.2694, 0.5311, 0.2861, 0.5231, 0.125, 1.0, 0.1875, 1.0, 0.1875, 1.0, 0.125, 1.0, 0.0625, 1.0, 0.125, 1.0, 0.125, 1.0, 0.0625, 1.0, 0.0625, 1.0, 0.125, 1.0, 0.125, 1.0, 0.0625, 1.0, 0.0, 1.0, 0.0625, 1.0, 0.0625, 1.0, 0.0, 1.0, 0.125, 1.0, 0.1875, 1.0, 0.1875, 1.0, 0.125, 1.0, 0.0625, 1.0, 0.125, 1.0, 0.125, 1.0, 0.0625, 1.0, 0.125, 1.0, 0.1875, 1.0, 0.1875, 1.0, 0.125, 1.0, 0.0, 1.0, 0.0625, 1.0, 0.0625, 1.0, 0.0, 1.0, 0.125, 1.0, 0.1875, 1.0, 0.1875, 1.0, 0.125, 1.0, 0.0625, 1.0, 0.125, 1.0, 0.125, 1.0, 0.0625, 1.0, 0.0, 1.0, 0.0625, 1.0, 0.0625, 1.0, 0.0, 1.0, 0.0, 1.0, 0.0625, 1.0, 0.0625, 1.0, 0.0, 1.0, 0.125, 1.0, 0.1875, 1.0, 0.1875, 1.0, 0.125, 1.0, 0.0625, 1.0, 0.125, 1.0, 0.125, 1.0, 0.0625, 1.0, 0.0625, 1.0, 0.125, 1.0, 0.125, 1.0, 0.0625, 1.0, 0.125, 1.0, 0.1875, 1.0, 0.1875, 1.0, 0.125, 1.0, 0.0, 1.0, 0.0625, 1.0, 0.0625, 1.0, 0.0, 1.0, 0.125, 1.0, 0.1875, 1.0, 0.1875, 1.0, 0.125, 1.0, 0.0625, 1.0, 0.125, 1.0, 0.125, 1.0, 0.0625, 1.0, 0.0, 1.0, 0.0625, 1.0, 0.0625, 1.0, 0.0, 1.0, 0.0, 1.0, 0.0625, 1.0, 0.0625, 1.0, 0.0, 1.0, 0.3129, 0.5136, 0.3137, 0.5072, 0.3294, 0.5216, 0.3084, 0.5182, 0.3129, 0.5136, 0.3294, 0.5216, 0.3409, 0.5072, 0.3469, 0.5094, 0.3294, 0.5216, 0.319, 0.5401, 0.3137, 0.5359, 0.3294, 0.5216, 0.3137, 0.5359, 0.3129, 0.5295, 0.3294, 0.5216, 0.3498, 0.5277, 0.3469, 0.5337, 0.3294, 0.5216, 0.3253, 0.5395, 0.319, 0.5401, 0.3294, 0.5216, 0.3308, 0.5428, 0.3253, 0.5395, 0.3294, 0.5216, 0.3478, 0.5216, 0.3498, 0.5277, 0.3294, 0.5216, 0.3084, 0.5249, 0.3084, 0.5182, 0.3294, 0.5216, 0.3469, 0.5337, 0.3409, 0.5359, 0.3294, 0.5216, 0.3129, 0.5295, 0.3084, 0.5249, 0.3294, 0.5216, 0.3308, 0.5003, 0.3374, 0.5018, 0.3294, 0.5216, 0.3498, 0.5155, 0.3478, 0.5216, 0.3294, 0.5216, 0.3374, 0.5413, 0.3308, 0.5428, 0.3294, 0.5216, 0.3253, 0.5037, 0.3308, 0.5003, 0.3294, 0.5216, 0.3374, 0.5018, 0.3409, 0.5072, 0.3294, 0.5216, 0.3409, 0.5359, 0.3374, 0.5413, 0.3294, 0.5216, 0.3137, 0.5072, 0.319, 0.503, 0.3294, 0.5216, 0.319, 0.503, 0.3253, 0.5037, 0.3294, 0.5216, 0.3469, 0.5094, 0.3498, 0.5155, 0.3294, 0.5216])
me_cylinder.update()

# ---- objects
ob_cylinder = bpy.data.objects.new('Cylinder', me_cylinder)

# ---- transforms, parenting, visibility, modifiers, constraints
ob_cylinder.location = (0.0, 0.0, 0.0)

# ---- collection membership
col_collection.objects.link(ob_cylinder)

# ---- scene / render settings (as saved in the file)
scene.frame_start = 1; scene.frame_end = 250; scene.frame_set(1)
scene.render.engine = 'BLENDER_EEVEE_NEXT'
scene.cycles.sampling_pattern = 'TABULATED_SOBOL'
scene.cycles.use_light_tree = False
scene.view_settings.view_transform = 'Filmic'
bpy.context.view_layer.update()

# ---- added for rendering (the .blend has no active camera and no usable light): camera, sun
cam_auto = bpy.data.cameras.new('AutoCamera')
cam_auto.lens = 50.0
cam_auto.sensor_width = 36.0
cam_auto.clip_end = 1000.0
ob_auto_camera = bpy.data.objects.new('AutoCamera', cam_auto)
scene.collection.objects.link(ob_auto_camera)
ob_auto_camera.location = (3.26962, -3.92305, 3.61569)
ob_auto_camera.rotation_euler = (1.09748, -7.21219e-08, 0.694738)
scene.camera = ob_auto_camera
light_auto_sun = bpy.data.lights.new('AutoSun', 'SUN')
light_auto_sun.energy = 3.0
light_auto_sun.angle = 0.0523599
ob_auto_sun = bpy.data.objects.new('AutoSun', light_auto_sun)
scene.collection.objects.link(ob_auto_sun)
ob_auto_sun.rotation_euler = (0.872665, 0.174533, 0.523599)
bpy.context.view_layer.update()
